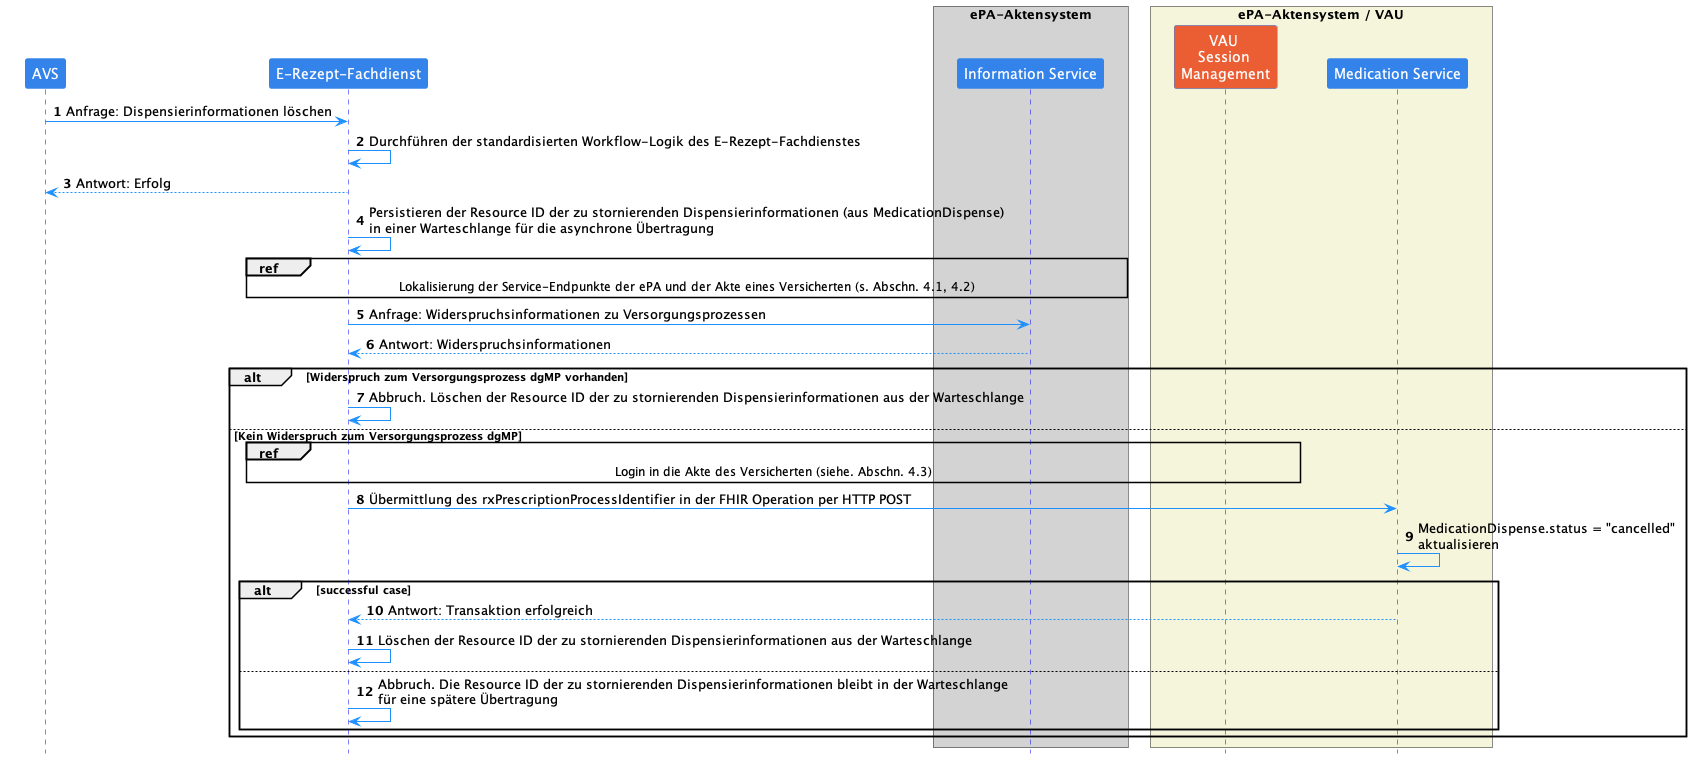

The diagram above was rendered by PlantUML. Its source (embedded in the PNG):
@startuml

skinparam Shadowing false
skinparam ParticipantPadding 20
skinparam BoxPadding 10

skinparam sequence {
    ArrowColor DodgerBlue
    ActorBorderColor DodgerBlue
    LifeLineBorderColor Blue

    ParticipantBackgroundColor #3483eb
    ParticipantBorderColor #3483eb
    ParticipantFontSize 14
    ParticipantFontColor White

    ActorBackgroundColor #3483eb
    ActorFontSize 14
    NoteBackgroundColor #3483eb
}

hide footbox
autonumber

participant "AVS" as PVS
participant "E-Rezept-Fachdienst" as ERFD

box "ePA-Aktensystem" #LightGray
    participant "Information Service" as IS
end box

box "ePA-Aktensystem / VAU" #Beige
    participant "VAU \nSession \nManagement" as VAU #eb5e34
    participant "Medication Service" as EPA
end box

PVS -> ERFD: Anfrage: Dispensierinformationen löschen
ERFD -> ERFD: Durchführen der standardisierten Workflow-Logik des E-Rezept-Fachdienstes
ERFD --> PVS: Antwort: Erfolg

ERFD -> ERFD: Persistieren der Resource ID der zu stornierenden Dispensierinformationen (aus MedicationDispense)\nin einer Warteschlange für die asynchrone Übertragung

ref over ERFD, IS: Lokalisierung der Service-Endpunkte der ePA und der Akte eines Versicherten (s. Abschn. 4.1, 4.2)

ERFD -> IS: Anfrage: Widerspruchsinformationen zu Versorgungsprozessen
IS --> ERFD: Antwort: Widerspruchsinformationen

alt Widerspruch zum Versorgungsprozess dgMP vorhanden
    ERFD -> ERFD: Abbruch. Löschen der Resource ID der zu stornierenden Dispensierinformationen aus der Warteschlange
else Kein Widerspruch zum Versorgungsprozess dgMP

    ref over ERFD, VAU: Login in die Akte des Versicherten (siehe. Abschn. 4.3)

    ERFD -> EPA: Übermittlung des rxPrescriptionProcessIdentifier in der FHIR Operation per HTTP POST
    EPA -> EPA: MedicationDispense.status = "cancelled"\naktualisieren

    alt successful case
        EPA --> ERFD: Antwort: Transaktion erfolgreich
        ERFD -> ERFD: Löschen der Resource ID der zu stornierenden Dispensierinformationen aus der Warteschlange
    else
        ERFD -> ERFD: Abbruch. Die Resource ID der zu stornierenden Dispensierinformationen bleibt in der Warteschlange\nfür eine spätere Übertragung
    end

end

@enduml